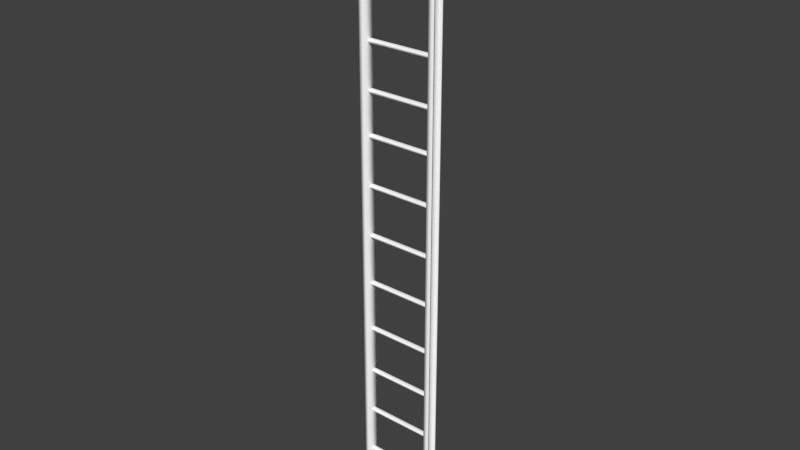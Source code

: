 # Source: ladder.blend  (saved by Blender 2.69.0; exported with 4.5.12 LTS)
import bpy
from mathutils import Matrix  # noqa: F401  (used for matrix-valued properties, if any)

bpy.ops.wm.read_factory_settings(use_empty=True)
scene = bpy.context.scene
scene.name = 'Scene'

# ---- collections
col_collection_1 = bpy.data.collections.new('Collection 1'); scene.collection.children.link(col_collection_1)

# ---- materials (node trees are filled in below, after node groups)
mat_blinn2 = bpy.data.materials.new('blinn2')
mat_blinn2.alpha_threshold = 0.0
mat_blinn2.use_transparent_shadow = False
mat_blinn2.diffuse_color = (1.0, 1.0, 1.0, 1.0)
mat_blinn2.specular_color = (0.5, 0.5, 0.5)
mat_blinn2.roughness = 0.5
mat_blinn2.line_color = (0.0, 0.0, 0.0, 1.0)
mat_blinn1 = bpy.data.materials.new('blinn1')
mat_blinn1.alpha_threshold = 0.0
mat_blinn1.use_transparent_shadow = False
mat_blinn1.diffuse_color = (1.0, 1.0, 1.0, 1.0)
mat_blinn1.specular_color = (0.5, 0.5, 0.5)
mat_blinn1.roughness = 0.5
mat_blinn1.line_color = (0.0, 0.0, 0.0, 1.0)

# ---- material node trees

# ---- world
world_world = bpy.data.worlds.new('World'); scene.world = world_world
world_world.color = (0.05088, 0.05088, 0.05088)
world_world.use_sun_shadow = False
world_world.sun_shadow_jitter_overblur = 0.0
world_world.cycles.sampling_method = 'MANUAL'
world_world.cycles.sample_map_resolution = 256

# ---- meshes
me_untitled_025 = bpy.data.meshes.new('Untitled.025')
me_untitled_025.from_pydata([(-1.6, -0.3741, -0.4691), (-1.6, 0.1335, -0.585), (-1.6, 0.3275, -0.4672), (-1.6, 0.3275, 0.4672), (-1.6, 0.1335, 0.585), (-1.6, -0.3741, 0.4691), (-1.6, -0.6, -3.599e-07), (14.99, -0.3741, -0.4691), (14.99, 0.1335, -0.585), (14.99, 0.3275, -0.4672), (14.99, 0.3275, 0.4672), (14.99, 0.1335, 0.585), (14.99, -0.3741, 0.4691), (14.99, -0.6, -3.599e-07)], [], [(0, 1, 8, 7), (1, 2, 9, 8), (2, 3, 10, 9), (3, 4, 11, 10), (4, 5, 12, 11), (5, 6, 13, 12), (6, 0, 7, 13)])
me_untitled_025.polygons.foreach_set('use_smooth', [True] * 7)
_uv = me_untitled_025.uv_layers.new(name='UVMap')
_uv.uv.foreach_set('vector', [0.3944, -0.0009159, 0.4258, -0.000916, 0.4258, 0.9989, 0.3944, 0.9989, 0.4258, -0.000916, 0.4433, -0.0008502, 0.4433, 0.9989, 0.4258, 0.9989, 0.4433, -0.0008502, 0.4996, -0.0008503, 0.4996, 0.9989, 0.4433, 0.9989, 0.4996, -0.0008503, 0.517, -0.0007845, 0.517, 0.999, 0.4996, 0.9989, 0.517, -0.0007845, 0.5484, -0.0007845, 0.5484, 0.999, 0.517, 0.999, 0.5484, -0.0007845, 0.5798, -0.0007846, 0.5798, 0.999, 0.5484, 0.999, 0.5798, -0.0007846, 0.6112, -0.0007847, 0.6112, 0.999, 0.5798, 0.999])
me_untitled_025.materials.append(mat_blinn2)
me_untitled_025.use_remesh_preserve_volume = False
me_untitled_025.use_remesh_preserve_attributes = False
me_untitled_025.use_mirror_vertex_groups = False
me_untitled_025.update()
me_untitled_024 = bpy.data.meshes.new('Untitled.024')
me_untitled_024.from_pydata([(-1.6, -0.3741, -0.4691), (-1.6, 0.1335, -0.585), (-1.6, 0.3275, -0.4672), (-1.6, 0.3275, 0.4672), (-1.6, 0.1335, 0.585), (-1.6, -0.3741, 0.4691), (-1.6, -0.6, -3.599e-07), (14.99, -0.3741, -0.4691), (14.99, 0.1335, -0.585), (14.99, 0.3275, -0.4672), (14.99, 0.3275, 0.4672), (14.99, 0.1335, 0.585), (14.99, -0.3741, 0.4691), (14.99, -0.6, -3.599e-07)], [], [(0, 1, 8, 7), (1, 2, 9, 8), (2, 3, 10, 9), (3, 4, 11, 10), (4, 5, 12, 11), (5, 6, 13, 12), (6, 0, 7, 13)])
me_untitled_024.polygons.foreach_set('use_smooth', [True] * 7)
_uv = me_untitled_024.uv_layers.new(name='UVMap')
_uv.uv.foreach_set('vector', [0.3944, -0.0009159, 0.4258, -0.000916, 0.4258, 0.9989, 0.3944, 0.9989, 0.4258, -0.000916, 0.4433, -0.0008502, 0.4433, 0.9989, 0.4258, 0.9989, 0.4433, -0.0008502, 0.4996, -0.0008503, 0.4996, 0.9989, 0.4433, 0.9989, 0.4996, -0.0008503, 0.517, -0.0007845, 0.517, 0.999, 0.4996, 0.9989, 0.517, -0.0007845, 0.5484, -0.0007845, 0.5484, 0.999, 0.517, 0.999, 0.5484, -0.0007845, 0.5798, -0.0007846, 0.5798, 0.999, 0.5484, 0.999, 0.5798, -0.0007846, 0.6112, -0.0007847, 0.6112, 0.999, 0.5798, 0.999])
me_untitled_024.materials.append(mat_blinn2)
me_untitled_024.use_remesh_preserve_volume = False
me_untitled_024.use_remesh_preserve_attributes = False
me_untitled_024.use_mirror_vertex_groups = False
me_untitled_024.update()
me_untitled_023 = bpy.data.meshes.new('Untitled.023')
me_untitled_023.from_pydata([(-1.6, -0.3741, -0.4691), (-1.6, 0.1335, -0.585), (-1.6, 0.3275, -0.4672), (-1.6, 0.3275, 0.4672), (-1.6, 0.1335, 0.585), (-1.6, -0.3741, 0.4691), (-1.6, -0.6, -3.599e-07), (14.99, -0.3741, -0.4691), (14.99, 0.1335, -0.585), (14.99, 0.3275, -0.4672), (14.99, 0.3275, 0.4672), (14.99, 0.1335, 0.585), (14.99, -0.3741, 0.4691), (14.99, -0.6, -3.599e-07)], [], [(0, 1, 8, 7), (1, 2, 9, 8), (2, 3, 10, 9), (3, 4, 11, 10), (4, 5, 12, 11), (5, 6, 13, 12), (6, 0, 7, 13)])
me_untitled_023.polygons.foreach_set('use_smooth', [True] * 7)
_uv = me_untitled_023.uv_layers.new(name='UVMap')
_uv.uv.foreach_set('vector', [0.3944, -0.0009159, 0.4258, -0.000916, 0.4258, 0.9989, 0.3944, 0.9989, 0.4258, -0.000916, 0.4433, -0.0008502, 0.4433, 0.9989, 0.4258, 0.9989, 0.4433, -0.0008502, 0.4996, -0.0008503, 0.4996, 0.9989, 0.4433, 0.9989, 0.4996, -0.0008503, 0.517, -0.0007845, 0.517, 0.999, 0.4996, 0.9989, 0.517, -0.0007845, 0.5484, -0.0007845, 0.5484, 0.999, 0.517, 0.999, 0.5484, -0.0007845, 0.5798, -0.0007846, 0.5798, 0.999, 0.5484, 0.999, 0.5798, -0.0007846, 0.6112, -0.0007847, 0.6112, 0.999, 0.5798, 0.999])
me_untitled_023.materials.append(mat_blinn2)
me_untitled_023.use_remesh_preserve_volume = False
me_untitled_023.use_remesh_preserve_attributes = False
me_untitled_023.use_mirror_vertex_groups = False
me_untitled_023.update()
me_untitled_022 = bpy.data.meshes.new('Untitled.022')
me_untitled_022.from_pydata([(-1.6, -0.3741, -0.4691), (-1.6, 0.1335, -0.585), (-1.6, 0.3275, -0.4672), (-1.6, 0.3275, 0.4672), (-1.6, 0.1335, 0.585), (-1.6, -0.3741, 0.4691), (-1.6, -0.6, -3.599e-07), (14.99, -0.3741, -0.4691), (14.99, 0.1335, -0.585), (14.99, 0.3275, -0.4672), (14.99, 0.3275, 0.4672), (14.99, 0.1335, 0.585), (14.99, -0.3741, 0.4691), (14.99, -0.6, -3.599e-07)], [], [(0, 1, 8, 7), (1, 2, 9, 8), (2, 3, 10, 9), (3, 4, 11, 10), (4, 5, 12, 11), (5, 6, 13, 12), (6, 0, 7, 13)])
me_untitled_022.polygons.foreach_set('use_smooth', [True] * 7)
_uv = me_untitled_022.uv_layers.new(name='UVMap')
_uv.uv.foreach_set('vector', [0.3944, -0.0009159, 0.4258, -0.000916, 0.4258, 0.9989, 0.3944, 0.9989, 0.4258, -0.000916, 0.4433, -0.0008502, 0.4433, 0.9989, 0.4258, 0.9989, 0.4433, -0.0008502, 0.4996, -0.0008503, 0.4996, 0.9989, 0.4433, 0.9989, 0.4996, -0.0008503, 0.517, -0.0007845, 0.517, 0.999, 0.4996, 0.9989, 0.517, -0.0007845, 0.5484, -0.0007845, 0.5484, 0.999, 0.517, 0.999, 0.5484, -0.0007845, 0.5798, -0.0007846, 0.5798, 0.999, 0.5484, 0.999, 0.5798, -0.0007846, 0.6112, -0.0007847, 0.6112, 0.999, 0.5798, 0.999])
me_untitled_022.materials.append(mat_blinn2)
me_untitled_022.use_remesh_preserve_volume = False
me_untitled_022.use_remesh_preserve_attributes = False
me_untitled_022.use_mirror_vertex_groups = False
me_untitled_022.update()
me_untitled_021 = bpy.data.meshes.new('Untitled.021')
me_untitled_021.from_pydata([(-1.6, -0.3741, -0.4691), (-1.6, 0.1335, -0.585), (-1.6, 0.3275, -0.4672), (-1.6, 0.3275, 0.4672), (-1.6, 0.1335, 0.585), (-1.6, -0.3741, 0.4691), (-1.6, -0.6, -3.599e-07), (14.99, -0.3741, -0.4691), (14.99, 0.1335, -0.585), (14.99, 0.3275, -0.4672), (14.99, 0.3275, 0.4672), (14.99, 0.1335, 0.585), (14.99, -0.3741, 0.4691), (14.99, -0.6, -3.599e-07)], [], [(0, 1, 8, 7), (1, 2, 9, 8), (2, 3, 10, 9), (3, 4, 11, 10), (4, 5, 12, 11), (5, 6, 13, 12), (6, 0, 7, 13)])
me_untitled_021.polygons.foreach_set('use_smooth', [True] * 7)
_uv = me_untitled_021.uv_layers.new(name='UVMap')
_uv.uv.foreach_set('vector', [0.3944, -0.0009159, 0.4258, -0.000916, 0.4258, 0.9989, 0.3944, 0.9989, 0.4258, -0.000916, 0.4433, -0.0008502, 0.4433, 0.9989, 0.4258, 0.9989, 0.4433, -0.0008502, 0.4996, -0.0008503, 0.4996, 0.9989, 0.4433, 0.9989, 0.4996, -0.0008503, 0.517, -0.0007845, 0.517, 0.999, 0.4996, 0.9989, 0.517, -0.0007845, 0.5484, -0.0007845, 0.5484, 0.999, 0.517, 0.999, 0.5484, -0.0007845, 0.5798, -0.0007846, 0.5798, 0.999, 0.5484, 0.999, 0.5798, -0.0007846, 0.6112, -0.0007847, 0.6112, 0.999, 0.5798, 0.999])
me_untitled_021.materials.append(mat_blinn2)
me_untitled_021.use_remesh_preserve_volume = False
me_untitled_021.use_remesh_preserve_attributes = False
me_untitled_021.use_mirror_vertex_groups = False
me_untitled_021.update()
me_untitled_020 = bpy.data.meshes.new('Untitled.020')
me_untitled_020.from_pydata([(-1.6, -0.3741, -0.4691), (-1.6, 0.1335, -0.585), (-1.6, 0.3275, -0.4672), (-1.6, 0.3275, 0.4672), (-1.6, 0.1335, 0.585), (-1.6, -0.3741, 0.4691), (-1.6, -0.6, -3.599e-07), (14.99, -0.3741, -0.4691), (14.99, 0.1335, -0.585), (14.99, 0.3275, -0.4672), (14.99, 0.3275, 0.4672), (14.99, 0.1335, 0.585), (14.99, -0.3741, 0.4691), (14.99, -0.6, -3.599e-07)], [], [(0, 1, 8, 7), (1, 2, 9, 8), (2, 3, 10, 9), (3, 4, 11, 10), (4, 5, 12, 11), (5, 6, 13, 12), (6, 0, 7, 13)])
me_untitled_020.polygons.foreach_set('use_smooth', [True] * 7)
_uv = me_untitled_020.uv_layers.new(name='UVMap')
_uv.uv.foreach_set('vector', [0.3944, -0.0009159, 0.4258, -0.000916, 0.4258, 0.9989, 0.3944, 0.9989, 0.4258, -0.000916, 0.4433, -0.0008502, 0.4433, 0.9989, 0.4258, 0.9989, 0.4433, -0.0008502, 0.4996, -0.0008503, 0.4996, 0.9989, 0.4433, 0.9989, 0.4996, -0.0008503, 0.517, -0.0007845, 0.517, 0.999, 0.4996, 0.9989, 0.517, -0.0007845, 0.5484, -0.0007845, 0.5484, 0.999, 0.517, 0.999, 0.5484, -0.0007845, 0.5798, -0.0007846, 0.5798, 0.999, 0.5484, 0.999, 0.5798, -0.0007846, 0.6112, -0.0007847, 0.6112, 0.999, 0.5798, 0.999])
me_untitled_020.materials.append(mat_blinn2)
me_untitled_020.use_remesh_preserve_volume = False
me_untitled_020.use_remesh_preserve_attributes = False
me_untitled_020.use_mirror_vertex_groups = False
me_untitled_020.update()
me_untitled_019 = bpy.data.meshes.new('Untitled.019')
me_untitled_019.from_pydata([(-1.6, -0.3741, -0.4691), (-1.6, 0.1335, -0.585), (-1.6, 0.3275, -0.4672), (-1.6, 0.3275, 0.4672), (-1.6, 0.1335, 0.585), (-1.6, -0.3741, 0.4691), (-1.6, -0.6, -3.599e-07), (14.99, -0.3741, -0.4691), (14.99, 0.1335, -0.585), (14.99, 0.3275, -0.4672), (14.99, 0.3275, 0.4672), (14.99, 0.1335, 0.585), (14.99, -0.3741, 0.4691), (14.99, -0.6, -3.599e-07)], [], [(0, 1, 8, 7), (1, 2, 9, 8), (2, 3, 10, 9), (3, 4, 11, 10), (4, 5, 12, 11), (5, 6, 13, 12), (6, 0, 7, 13)])
me_untitled_019.polygons.foreach_set('use_smooth', [True] * 7)
_uv = me_untitled_019.uv_layers.new(name='UVMap')
_uv.uv.foreach_set('vector', [0.3944, -0.0009159, 0.4258, -0.000916, 0.4258, 0.9989, 0.3944, 0.9989, 0.4258, -0.000916, 0.4433, -0.0008502, 0.4433, 0.9989, 0.4258, 0.9989, 0.4433, -0.0008502, 0.4996, -0.0008503, 0.4996, 0.9989, 0.4433, 0.9989, 0.4996, -0.0008503, 0.517, -0.0007845, 0.517, 0.999, 0.4996, 0.9989, 0.517, -0.0007845, 0.5484, -0.0007845, 0.5484, 0.999, 0.517, 0.999, 0.5484, -0.0007845, 0.5798, -0.0007846, 0.5798, 0.999, 0.5484, 0.999, 0.5798, -0.0007846, 0.6112, -0.0007847, 0.6112, 0.999, 0.5798, 0.999])
me_untitled_019.materials.append(mat_blinn2)
me_untitled_019.use_remesh_preserve_volume = False
me_untitled_019.use_remesh_preserve_attributes = False
me_untitled_019.use_mirror_vertex_groups = False
me_untitled_019.update()
me_untitled_018 = bpy.data.meshes.new('Untitled.018')
me_untitled_018.from_pydata([(-1.6, -0.3741, -0.4691), (-1.6, 0.1335, -0.585), (-1.6, 0.3275, -0.4672), (-1.6, 0.3275, 0.4672), (-1.6, 0.1335, 0.585), (-1.6, -0.3741, 0.4691), (-1.6, -0.6, -3.599e-07), (14.99, -0.3741, -0.4691), (14.99, 0.1335, -0.585), (14.99, 0.3275, -0.4672), (14.99, 0.3275, 0.4672), (14.99, 0.1335, 0.585), (14.99, -0.3741, 0.4691), (14.99, -0.6, -3.599e-07)], [], [(0, 1, 8, 7), (1, 2, 9, 8), (2, 3, 10, 9), (3, 4, 11, 10), (4, 5, 12, 11), (5, 6, 13, 12), (6, 0, 7, 13)])
me_untitled_018.polygons.foreach_set('use_smooth', [True] * 7)
_uv = me_untitled_018.uv_layers.new(name='UVMap')
_uv.uv.foreach_set('vector', [0.3944, -0.0009159, 0.4258, -0.000916, 0.4258, 0.9989, 0.3944, 0.9989, 0.4258, -0.000916, 0.4433, -0.0008502, 0.4433, 0.9989, 0.4258, 0.9989, 0.4433, -0.0008502, 0.4996, -0.0008503, 0.4996, 0.9989, 0.4433, 0.9989, 0.4996, -0.0008503, 0.517, -0.0007845, 0.517, 0.999, 0.4996, 0.9989, 0.517, -0.0007845, 0.5484, -0.0007845, 0.5484, 0.999, 0.517, 0.999, 0.5484, -0.0007845, 0.5798, -0.0007846, 0.5798, 0.999, 0.5484, 0.999, 0.5798, -0.0007846, 0.6112, -0.0007847, 0.6112, 0.999, 0.5798, 0.999])
me_untitled_018.materials.append(mat_blinn2)
me_untitled_018.use_remesh_preserve_volume = False
me_untitled_018.use_remesh_preserve_attributes = False
me_untitled_018.use_mirror_vertex_groups = False
me_untitled_018.update()
me_untitled_017 = bpy.data.meshes.new('Untitled.017')
me_untitled_017.from_pydata([(-1.6, -0.3741, -0.4691), (-1.6, 0.1335, -0.585), (-1.6, 0.3275, -0.4672), (-1.6, 0.3275, 0.4672), (-1.6, 0.1335, 0.585), (-1.6, -0.3741, 0.4691), (-1.6, -0.6, -3.599e-07), (14.99, -0.3741, -0.4691), (14.99, 0.1335, -0.585), (14.99, 0.3275, -0.4672), (14.99, 0.3275, 0.4672), (14.99, 0.1335, 0.585), (14.99, -0.3741, 0.4691), (14.99, -0.6, -3.599e-07)], [], [(0, 1, 8, 7), (1, 2, 9, 8), (2, 3, 10, 9), (3, 4, 11, 10), (4, 5, 12, 11), (5, 6, 13, 12), (6, 0, 7, 13)])
me_untitled_017.polygons.foreach_set('use_smooth', [True] * 7)
_uv = me_untitled_017.uv_layers.new(name='UVMap')
_uv.uv.foreach_set('vector', [0.3944, -0.0009159, 0.4258, -0.000916, 0.4258, 0.9989, 0.3944, 0.9989, 0.4258, -0.000916, 0.4433, -0.0008502, 0.4433, 0.9989, 0.4258, 0.9989, 0.4433, -0.0008502, 0.4996, -0.0008503, 0.4996, 0.9989, 0.4433, 0.9989, 0.4996, -0.0008503, 0.517, -0.0007845, 0.517, 0.999, 0.4996, 0.9989, 0.517, -0.0007845, 0.5484, -0.0007845, 0.5484, 0.999, 0.517, 0.999, 0.5484, -0.0007845, 0.5798, -0.0007846, 0.5798, 0.999, 0.5484, 0.999, 0.5798, -0.0007846, 0.6112, -0.0007847, 0.6112, 0.999, 0.5798, 0.999])
me_untitled_017.materials.append(mat_blinn2)
me_untitled_017.use_remesh_preserve_volume = False
me_untitled_017.use_remesh_preserve_attributes = False
me_untitled_017.use_mirror_vertex_groups = False
me_untitled_017.update()
me_untitled_016 = bpy.data.meshes.new('Untitled.016')
me_untitled_016.from_pydata([(-1.6, -0.3741, -0.4691), (-1.6, 0.1335, -0.585), (-1.6, 0.3275, -0.4672), (-1.6, 0.3275, 0.4672), (-1.6, 0.1335, 0.585), (-1.6, -0.3741, 0.4691), (-1.6, -0.6, -3.599e-07), (14.99, -0.3741, -0.4691), (14.99, 0.1335, -0.585), (14.99, 0.3275, -0.4672), (14.99, 0.3275, 0.4672), (14.99, 0.1335, 0.585), (14.99, -0.3741, 0.4691), (14.99, -0.6, -3.599e-07)], [], [(0, 1, 8, 7), (1, 2, 9, 8), (2, 3, 10, 9), (3, 4, 11, 10), (4, 5, 12, 11), (5, 6, 13, 12), (6, 0, 7, 13)])
me_untitled_016.polygons.foreach_set('use_smooth', [True] * 7)
_uv = me_untitled_016.uv_layers.new(name='UVMap')
_uv.uv.foreach_set('vector', [0.3944, -0.0009159, 0.4258, -0.000916, 0.4258, 0.9989, 0.3944, 0.9989, 0.4258, -0.000916, 0.4433, -0.0008502, 0.4433, 0.9989, 0.4258, 0.9989, 0.4433, -0.0008502, 0.4996, -0.0008503, 0.4996, 0.9989, 0.4433, 0.9989, 0.4996, -0.0008503, 0.517, -0.0007845, 0.517, 0.999, 0.4996, 0.9989, 0.517, -0.0007845, 0.5484, -0.0007845, 0.5484, 0.999, 0.517, 0.999, 0.5484, -0.0007845, 0.5798, -0.0007846, 0.5798, 0.999, 0.5484, 0.999, 0.5798, -0.0007846, 0.6112, -0.0007847, 0.6112, 0.999, 0.5798, 0.999])
me_untitled_016.materials.append(mat_blinn2)
me_untitled_016.use_remesh_preserve_volume = False
me_untitled_016.use_remesh_preserve_attributes = False
me_untitled_016.use_mirror_vertex_groups = False
me_untitled_016.update()
me_untitled_015 = bpy.data.meshes.new('Untitled.015')
me_untitled_015.from_pydata([(-1.6, -0.3741, -0.4691), (-1.6, 0.1335, -0.585), (-1.6, 0.3275, -0.4672), (-1.6, 0.3275, 0.4672), (-1.6, 0.1335, 0.585), (-1.6, -0.3741, 0.4691), (-1.6, -0.6, -3.599e-07), (14.99, -0.3741, -0.4691), (14.99, 0.1335, -0.585), (14.99, 0.3275, -0.4672), (14.99, 0.3275, 0.4672), (14.99, 0.1335, 0.585), (14.99, -0.3741, 0.4691), (14.99, -0.6, -3.599e-07)], [], [(0, 1, 8, 7), (1, 2, 9, 8), (2, 3, 10, 9), (3, 4, 11, 10), (4, 5, 12, 11), (5, 6, 13, 12), (6, 0, 7, 13)])
me_untitled_015.polygons.foreach_set('use_smooth', [True] * 7)
_uv = me_untitled_015.uv_layers.new(name='UVMap')
_uv.uv.foreach_set('vector', [0.3944, -0.0009159, 0.4258, -0.000916, 0.4258, 0.9989, 0.3944, 0.9989, 0.4258, -0.000916, 0.4433, -0.0008502, 0.4433, 0.9989, 0.4258, 0.9989, 0.4433, -0.0008502, 0.4996, -0.0008503, 0.4996, 0.9989, 0.4433, 0.9989, 0.4996, -0.0008503, 0.517, -0.0007845, 0.517, 0.999, 0.4996, 0.9989, 0.517, -0.0007845, 0.5484, -0.0007845, 0.5484, 0.999, 0.517, 0.999, 0.5484, -0.0007845, 0.5798, -0.0007846, 0.5798, 0.999, 0.5484, 0.999, 0.5798, -0.0007846, 0.6112, -0.0007847, 0.6112, 0.999, 0.5798, 0.999])
me_untitled_015.materials.append(mat_blinn2)
me_untitled_015.use_remesh_preserve_volume = False
me_untitled_015.use_remesh_preserve_attributes = False
me_untitled_015.use_mirror_vertex_groups = False
me_untitled_015.update()
me_untitled_010 = bpy.data.meshes.new('Untitled.010')
me_untitled_010.from_pydata([(-0.625, -6.0, 1.5), (0.625, -6.0, 1.5), (-0.625, 138.0, 1.5), (0.625, 138.0, 1.5), (-0.625, 138.0, -1.5), (0.625, 138.0, -1.5), (-0.625, -6.0, -1.5), (0.625, -6.0, -1.5), (0.625, -6.0, -1.123), (0.625, -6.0, 1.123), (0.625, 138.0, -1.123), (0.625, 138.0, 1.123), (-0.003682, -6.0, -1.123), (-0.003682, -6.0, 1.123), (-0.003683, 138.0, -1.123), (-0.003683, 138.0, 1.123)], [], [(0, 1, 3, 2), (4, 5, 7, 6), (13, 12, 14, 15), (6, 0, 2, 4), (7, 5, 10, 8), (3, 1, 9, 11), (8, 10, 14, 12), (11, 9, 13, 15)])
me_untitled_010.polygons.foreach_set('use_smooth', [True] * 8)
_uv = me_untitled_010.uv_layers.new(name='map1')
_uv.uv.foreach_set('vector', [0.9233, 2.66, 0.8843, 2.66, 0.8843, -1.837, 0.9233, -1.837, 0.9919, 2.665, 0.9529, 2.665, 0.9529, -1.832, 0.9919, -1.832, 0.4322, -7.953, 0.1707, -7.953, 0.1707, 8.808, 0.4322, 8.808, 0.9958, -1.834, 1.09, -1.834, 1.09, 2.663, 0.9958, 2.663, 0.9529, -1.832, 0.9529, 2.665, 0.9411, 2.665, 0.9411, -1.832, 0.8843, -1.837, 0.8843, 2.66, 0.8725, 2.66, 0.8725, -1.837, 0.9411, -1.832, 0.9411, 2.665, 0.9215, 2.665, 0.9215, -1.832, 0.8725, -1.837, 0.8725, 2.66, 0.8529, 2.66, 0.8529, -1.837])
me_untitled_010.materials.append(mat_blinn2)
me_untitled_010.use_remesh_preserve_volume = False
me_untitled_010.use_remesh_preserve_attributes = False
me_untitled_010.use_mirror_vertex_groups = False
me_untitled_010.update()
me_untitled_005 = bpy.data.meshes.new('Untitled.005')
me_untitled_005.from_pydata([(-0.625, -0.5, 1.625), (0.625, -0.5, 1.625), (-0.625, 0.5, 1.625), (0.625, 0.5, 1.625), (-0.625, 0.5, -1.625), (0.625, 0.5, -1.625), (-0.625, -0.5, -1.625), (0.625, -0.5, -1.625)], [], [(0, 1, 3, 2), (2, 3, 5, 4), (4, 5, 7, 6), (6, 7, 1, 0), (1, 7, 5, 3), (6, 0, 2, 4)])
me_untitled_005.polygons.foreach_set('use_smooth', [True] * 6)
_uv = me_untitled_005.uv_layers.new(name='map1')
_uv.uv.foreach_set('vector', [0.2274, 0.8312, 0.2293, 0.3605, 0.3107, 0.3609, 0.3088, 0.8315, 0.3088, 0.8315, 0.3107, 0.3609, 0.392, 0.3612, 0.3901, 0.8318, 0.3901, 0.8318, 0.392, 0.3612, 0.4733, 0.3615, 0.4714, 0.8322, 0.4714, 0.8322, 0.4733, 0.3615, 0.5546, 0.3619, 0.5527, 0.8325, 0.2293, 0.3605, 0.2312, -0.1101, 0.3126, -0.1098, 0.3107, 0.3609, 0.2255, 1.302, 0.2274, 0.8312, 0.3088, 0.8315, 0.3069, 1.302])
me_untitled_005.materials.append(mat_blinn1)
me_untitled_005.use_remesh_preserve_volume = False
me_untitled_005.use_remesh_preserve_attributes = False
me_untitled_005.use_mirror_vertex_groups = False
me_untitled_005.update()
me_untitled_002 = bpy.data.meshes.new('Untitled.002')
me_untitled_002.from_pydata([(-0.625, -6.0, 1.5), (0.625, -6.0, 1.5), (-0.625, 138.0, 1.5), (0.625, 138.0, 1.5), (-0.625, 138.0, -1.5), (0.625, 138.0, -1.5), (-0.625, -6.0, -1.5), (0.625, -6.0, -1.5), (0.625, -6.0, -1.123), (0.625, -6.0, 1.123), (0.625, 138.0, -1.123), (0.625, 138.0, 1.123), (-0.003682, -6.0, -1.123), (-0.003682, -6.0, 1.123), (-0.003683, 138.0, -1.123), (-0.003683, 138.0, 1.123)], [], [(0, 1, 3, 2), (4, 5, 7, 6), (13, 12, 14, 15), (6, 0, 2, 4), (7, 5, 10, 8), (3, 1, 9, 11), (8, 10, 14, 12), (11, 9, 13, 15)])
me_untitled_002.polygons.foreach_set('use_smooth', [True] * 8)
_uv = me_untitled_002.uv_layers.new(name='map1')
_uv.uv.foreach_set('vector', [1.056, 2.24, 1.011, 2.24, 1.011, -3.035, 1.056, -3.035, 1.137, 2.246, 1.091, 2.246, 1.091, -3.029, 1.137, -3.029, -0.1302, -8.722, 0.1765, -8.722, 0.1765, 10.94, -0.1302, 10.94, 1.141, -3.032, 1.251, -3.032, 1.251, 2.243, 1.141, 2.243, 1.091, -3.029, 1.091, 2.246, 1.077, 2.246, 1.077, -3.029, 1.011, -3.035, 1.011, 2.24, 0.9968, 2.24, 0.9968, -3.035, 1.077, -3.029, 1.077, 2.246, 1.054, 2.246, 1.054, -3.029, 0.9968, -3.035, 0.9968, 2.24, 0.9738, 2.24, 0.9738, -3.035])
me_untitled_002.materials.append(mat_blinn2)
me_untitled_002.use_remesh_preserve_volume = False
me_untitled_002.use_remesh_preserve_attributes = False
me_untitled_002.use_mirror_vertex_groups = False
me_untitled_002.update()
me_untitled = bpy.data.meshes.new('Untitled')
me_untitled.from_pydata([(-0.625, -0.5, 1.625), (0.625, -0.5, 1.625), (-0.625, 0.5, 1.625), (0.625, 0.5, 1.625), (-0.625, 0.5, -1.625), (0.625, 0.5, -1.625), (-0.625, -0.5, -1.625), (0.625, -0.5, -1.625)], [], [(0, 1, 3, 2), (2, 3, 5, 4), (4, 5, 7, 6), (6, 7, 1, 0), (1, 7, 5, 3), (6, 0, 2, 4)])
me_untitled.polygons.foreach_set('use_smooth', [True] * 6)
_uv = me_untitled.uv_layers.new(name='map1')
_uv.uv.foreach_set('vector', [0.2782, 0.7858, 0.2806, 0.1722, 0.3867, 0.1726, 0.3842, 0.7862, 0.3842, 0.7862, 0.3867, 0.1726, 0.4927, 0.173, 0.4902, 0.7867, 0.4902, 0.7867, 0.4927, 0.173, 0.5987, 0.1735, 0.5962, 0.7871, 0.5962, 0.7871, 0.5987, 0.1735, 0.7047, 0.1739, 0.7023, 0.7875, 0.2806, 0.1722, 0.2831, -0.4414, 0.3891, -0.441, 0.3867, 0.1726, 0.2757, 1.399, 0.2782, 0.7858, 0.3842, 0.7862, 0.3817, 1.4])
me_untitled.materials.append(mat_blinn2)
me_untitled.use_remesh_preserve_volume = False
me_untitled.use_remesh_preserve_attributes = False
me_untitled.use_mirror_vertex_groups = False
me_untitled.update()
me_untitled_001 = bpy.data.meshes.new('Untitled.001')
me_untitled_001.from_pydata([(-1.6, -0.3741, -0.4691), (-1.6, 0.1335, -0.585), (-1.6, 0.3275, -0.4672), (-1.6, 0.3275, 0.4672), (-1.6, 0.1335, 0.585), (-1.6, -0.3741, 0.4691), (-1.6, -0.6, -3.599e-07), (14.99, -0.3741, -0.4691), (14.99, 0.1335, -0.585), (14.99, 0.3275, -0.4672), (14.99, 0.3275, 0.4672), (14.99, 0.1335, 0.585), (14.99, -0.3741, 0.4691), (14.99, -0.6, -3.599e-07)], [], [(0, 1, 8, 7), (1, 2, 9, 8), (2, 3, 10, 9), (3, 4, 11, 10), (4, 5, 12, 11), (5, 6, 13, 12), (6, 0, 7, 13)])
me_untitled_001.polygons.foreach_set('use_smooth', [True] * 7)
_uv = me_untitled_001.uv_layers.new(name='UVMap')
_uv.uv.foreach_set('vector', [0.3944, -0.0009159, 0.4258, -0.000916, 0.4258, 0.9989, 0.3944, 0.9989, 0.4258, -0.000916, 0.4433, -0.0008502, 0.4433, 0.9989, 0.4258, 0.9989, 0.4433, -0.0008502, 0.4996, -0.0008503, 0.4996, 0.9989, 0.4433, 0.9989, 0.4996, -0.0008503, 0.517, -0.0007845, 0.517, 0.999, 0.4996, 0.9989, 0.517, -0.0007845, 0.5484, -0.0007845, 0.5484, 0.999, 0.517, 0.999, 0.5484, -0.0007845, 0.5798, -0.0007846, 0.5798, 0.999, 0.5484, 0.999, 0.5798, -0.0007846, 0.6112, -0.0007847, 0.6112, 0.999, 0.5798, 0.999])
me_untitled_001.materials.append(mat_blinn2)
me_untitled_001.use_remesh_preserve_volume = False
me_untitled_001.use_remesh_preserve_attributes = False
me_untitled_001.use_mirror_vertex_groups = False
me_untitled_001.update()
me_untitled_014 = bpy.data.meshes.new('Untitled.014')
me_untitled_014.from_pydata([(-0.625, -0.5, 1.625), (0.625, -0.5, 1.625), (-0.625, 0.5, 1.625), (0.625, 0.5, 1.625), (-0.625, 0.5, -1.625), (0.625, 0.5, -1.625), (-0.625, -0.5, -1.625), (0.625, -0.5, -1.625)], [], [(0, 1, 3, 2), (2, 3, 5, 4), (4, 5, 7, 6), (6, 7, 1, 0), (1, 7, 5, 3), (6, 0, 2, 4)])
me_untitled_014.polygons.foreach_set('use_smooth', [True] * 6)
_uv = me_untitled_014.uv_layers.new(name='map1')
_uv.uv.foreach_set('vector', [0.2917, 0.7739, 0.2939, 0.227, 0.3884, 0.2274, 0.3862, 0.7743, 0.3862, 0.7743, 0.3884, 0.2274, 0.4829, 0.2278, 0.4807, 0.7747, 0.4807, 0.7747, 0.4829, 0.2278, 0.5774, 0.2281, 0.5752, 0.7751, 0.5752, 0.7751, 0.5774, 0.2281, 0.6719, 0.2285, 0.6697, 0.7755, 0.2939, 0.227, 0.2961, -0.3199, 0.3906, -0.3196, 0.3884, 0.2274, 0.2895, 1.321, 0.2917, 0.7739, 0.3862, 0.7743, 0.384, 1.321])
me_untitled_014.materials.append(mat_blinn1)
me_untitled_014.use_remesh_preserve_volume = False
me_untitled_014.use_remesh_preserve_attributes = False
me_untitled_014.use_mirror_vertex_groups = False
me_untitled_014.update()
me_untitled_008 = bpy.data.meshes.new('Untitled.008')
me_untitled_008.from_pydata([(-0.625, -0.5, 1.625), (0.625, -0.5, 1.625), (-0.625, 0.5, 1.625), (0.625, 0.5, 1.625), (-0.625, 0.5, -1.625), (0.625, 0.5, -1.625), (-0.625, -0.5, -1.625), (0.625, -0.5, -1.625)], [], [(0, 1, 3, 2), (2, 3, 5, 4), (4, 5, 7, 6), (6, 7, 1, 0), (1, 7, 5, 3), (6, 0, 2, 4)])
me_untitled_008.polygons.foreach_set('use_smooth', [True] * 6)
_uv = me_untitled_008.uv_layers.new(name='map1')
_uv.uv.foreach_set('vector', [0.2521, 0.7778, 0.2547, 0.1372, 0.3654, 0.1376, 0.3628, 0.7783, 0.3628, 0.7783, 0.3654, 0.1376, 0.4761, 0.1381, 0.4735, 0.7787, 0.4735, 0.7787, 0.4761, 0.1381, 0.5868, 0.1385, 0.5842, 0.7792, 0.5842, 0.7792, 0.5868, 0.1385, 0.6975, 0.139, 0.6949, 0.7796, 0.2547, 0.1372, 0.2573, -0.5034, 0.368, -0.503, 0.3654, 0.1376, 0.2495, 1.418, 0.2521, 0.7778, 0.3628, 0.7783, 0.3602, 1.419])
me_untitled_008.materials.append(mat_blinn2)
me_untitled_008.use_remesh_preserve_volume = False
me_untitled_008.use_remesh_preserve_attributes = False
me_untitled_008.use_mirror_vertex_groups = False
me_untitled_008.update()

# ---- objects
ob_pcylinder1_011 = bpy.data.objects.new('pCylinder1.011', me_untitled_025)
ob_pcylinder1_010 = bpy.data.objects.new('pCylinder1.010', me_untitled_024)
ob_pcylinder1_009 = bpy.data.objects.new('pCylinder1.009', me_untitled_023)
ob_pcylinder1_008 = bpy.data.objects.new('pCylinder1.008', me_untitled_022)
ob_pcylinder1_007 = bpy.data.objects.new('pCylinder1.007', me_untitled_021)
ob_pcylinder1_006 = bpy.data.objects.new('pCylinder1.006', me_untitled_020)
ob_pcylinder1_005 = bpy.data.objects.new('pCylinder1.005', me_untitled_019)
ob_pcylinder1_004 = bpy.data.objects.new('pCylinder1.004', me_untitled_018)
ob_pcylinder1_003 = bpy.data.objects.new('pCylinder1.003', me_untitled_017)
ob_pcylinder1_002 = bpy.data.objects.new('pCylinder1.002', me_untitled_016)
ob_pcylinder1_001 = bpy.data.objects.new('pCylinder1.001', me_untitled_015)
ob_pcube8 = bpy.data.objects.new('pCube8', me_untitled_010)
ob_pcube3 = bpy.data.objects.new('pCube3', me_untitled_005)
ob_pcube1 = bpy.data.objects.new('pCube1', me_untitled_002)
ob_pcube6 = bpy.data.objects.new('pCube6', me_untitled)
ob_pcylinder1 = bpy.data.objects.new('pCylinder1', me_untitled_001)
ob_pcube5 = bpy.data.objects.new('pCube5', me_untitled_014)
ob_pcube7 = bpy.data.objects.new('pCube7', me_untitled_008)

# ---- transforms, parenting, visibility, modifiers, constraints
ob_pcylinder1_011.location = (-5.823, 0.5637, 136.6)
ob_pcylinder1_011.rotation_euler = (1.833, -0.0, 0.0)
ob_pcylinder1_011.scale = (1.0, 1.0, 1.0)
ob_pcylinder1_011.color = (0.8, 0.8, 0.8, 1.0)
ob_pcylinder1_011.lineart.crease_threshold = 0.0
ob_pcylinder1_010.location = (-5.823, 0.5637, 125.2)
ob_pcylinder1_010.rotation_euler = (1.833, -0.0, 0.0)
ob_pcylinder1_010.scale = (1.0, 1.0, 1.0)
ob_pcylinder1_010.color = (0.8, 0.8, 0.8, 1.0)
ob_pcylinder1_010.lineart.crease_threshold = 0.0
ob_pcylinder1_009.location = (-5.823, 0.5637, 113.7)
ob_pcylinder1_009.rotation_euler = (1.833, -0.0, 0.0)
ob_pcylinder1_009.scale = (1.0, 1.0, 1.0)
ob_pcylinder1_009.color = (0.8, 0.8, 0.8, 1.0)
ob_pcylinder1_009.lineart.crease_threshold = 0.0
ob_pcylinder1_008.location = (-5.823, 0.5637, 102.9)
ob_pcylinder1_008.rotation_euler = (1.833, -0.0, 0.0)
ob_pcylinder1_008.scale = (1.0, 1.0, 1.0)
ob_pcylinder1_008.color = (0.8, 0.8, 0.8, 1.0)
ob_pcylinder1_008.lineart.crease_threshold = 0.0
ob_pcylinder1_007.location = (-5.823, 0.5637, 92.75)
ob_pcylinder1_007.rotation_euler = (1.833, -0.0, 0.0)
ob_pcylinder1_007.scale = (1.0, 1.0, 1.0)
ob_pcylinder1_007.color = (0.8, 0.8, 0.8, 1.0)
ob_pcylinder1_007.lineart.crease_threshold = 0.0
ob_pcylinder1_006.location = (-5.823, 0.5637, 81.0)
ob_pcylinder1_006.rotation_euler = (1.833, -0.0, 0.0)
ob_pcylinder1_006.scale = (1.0, 1.0, 1.0)
ob_pcylinder1_006.color = (0.8, 0.8, 0.8, 1.0)
ob_pcylinder1_006.lineart.crease_threshold = 0.0
ob_pcylinder1_005.location = (-5.823, 0.5637, 68.88)
ob_pcylinder1_005.rotation_euler = (1.833, -0.0, 0.0)
ob_pcylinder1_005.scale = (1.0, 1.0, 1.0)
ob_pcylinder1_005.color = (0.8, 0.8, 0.8, 1.0)
ob_pcylinder1_005.lineart.crease_threshold = 0.0
ob_pcylinder1_004.location = (-5.823, 0.5603, 56.8)
ob_pcylinder1_004.rotation_euler = (1.833, -0.0, 0.0)
ob_pcylinder1_004.scale = (1.0, 1.0, 1.0)
ob_pcylinder1_004.color = (0.8, 0.8, 0.8, 1.0)
ob_pcylinder1_004.lineart.crease_threshold = 0.0
ob_pcylinder1_003.location = (-5.823, 0.5603, 44.66)
ob_pcylinder1_003.rotation_euler = (1.833, -0.0, 0.0)
ob_pcylinder1_003.scale = (1.0, 1.0, 1.0)
ob_pcylinder1_003.color = (0.8, 0.8, 0.8, 1.0)
ob_pcylinder1_003.lineart.crease_threshold = 0.0
ob_pcylinder1_002.location = (-5.823, 0.5603, 33.02)
ob_pcylinder1_002.rotation_euler = (1.833, -0.0, 0.0)
ob_pcylinder1_002.scale = (1.0, 1.0, 1.0)
ob_pcylinder1_002.color = (0.8, 0.8, 0.8, 1.0)
ob_pcylinder1_002.lineart.crease_threshold = 0.0
ob_pcylinder1_001.location = (-5.876, 0.5486, 21.66)
ob_pcylinder1_001.rotation_euler = (1.833, -0.0, 0.0)
ob_pcylinder1_001.scale = (1.0, 1.0, 1.0)
ob_pcylinder1_001.color = (0.8, 0.8, 0.8, 1.0)
ob_pcylinder1_001.lineart.crease_threshold = 0.0
ob_pcube8.location = (9.79, 0.3113, 8.233)
ob_pcube8.rotation_euler = (1.571, -0.0, 0.0)
ob_pcube8.color = (0.8, 0.8, 0.8, 1.0)
ob_pcube8.lineart.crease_threshold = 0.0
ob_pcube3.location = (-8.104, 0.3113, 1.734)
ob_pcube3.rotation_euler = (1.571, -0.0, 0.0)
ob_pcube3.color = (0.8, 0.8, 0.8, 1.0)
ob_pcube3.lineart.crease_threshold = 0.0
ob_pcube1.location = (-8.104, 0.3113, 8.233)
ob_pcube1.rotation_euler = (1.571, -0.0, 3.142)
ob_pcube1.color = (0.8, 0.8, 0.8, 1.0)
ob_pcube1.lineart.crease_threshold = 0.0
ob_pcube6.location = (-8.104, 0.3113, 146.7)
ob_pcube6.rotation_euler = (1.571, -0.0, 0.0)
ob_pcube6.color = (0.8, 0.8, 0.8, 1.0)
ob_pcube6.lineart.crease_threshold = 0.0
ob_pcylinder1.location = (-5.879, 0.3113, 10.13)
ob_pcylinder1.rotation_euler = (1.833, -0.0, 0.0)
ob_pcylinder1.scale = (1.0, 1.0, 1.0)
ob_pcylinder1.color = (0.8, 0.8, 0.8, 1.0)
ob_pcylinder1.lineart.crease_threshold = 0.0
ob_pcube5.location = (9.767, 0.3113, 1.734)
ob_pcube5.rotation_euler = (1.571, -0.0, 0.0)
ob_pcube5.color = (0.8, 0.8, 0.8, 1.0)
ob_pcube5.lineart.crease_threshold = 0.0
ob_pcube7.location = (9.767, 0.3113, 146.7)
ob_pcube7.rotation_euler = (1.571, -0.0, 0.0)
ob_pcube7.color = (0.8, 0.8, 0.8, 1.0)
ob_pcube7.lineart.crease_threshold = 0.0

# ---- collection membership
col_collection_1.objects.link(ob_pcylinder1_011)
col_collection_1.objects.link(ob_pcylinder1_010)
col_collection_1.objects.link(ob_pcylinder1_009)
col_collection_1.objects.link(ob_pcylinder1_008)
col_collection_1.objects.link(ob_pcylinder1_007)
col_collection_1.objects.link(ob_pcylinder1_006)
col_collection_1.objects.link(ob_pcylinder1_005)
col_collection_1.objects.link(ob_pcylinder1_004)
col_collection_1.objects.link(ob_pcylinder1_003)
col_collection_1.objects.link(ob_pcylinder1_002)
col_collection_1.objects.link(ob_pcylinder1_001)
col_collection_1.objects.link(ob_pcube8)
col_collection_1.objects.link(ob_pcube3)
col_collection_1.objects.link(ob_pcube1)
col_collection_1.objects.link(ob_pcube6)
col_collection_1.objects.link(ob_pcylinder1)
col_collection_1.objects.link(ob_pcube5)
col_collection_1.objects.link(ob_pcube7)

# ---- scene / render settings (as saved in the file)
scene.frame_start = 1; scene.frame_end = 250; scene.frame_set(1)
scene.render.engine = 'BLENDER_EEVEE_NEXT'
scene.render.image_settings.compression = 90
scene.render.resolution_percentage = 50
scene.render.dither_intensity = 0.0
scene.cycles.use_denoising = False
scene.cycles.samples = 10
scene.cycles.sampling_pattern = 'TABULATED_SOBOL'
scene.cycles.light_sampling_threshold = 0.0
scene.cycles.use_adaptive_sampling = False
scene.cycles.use_light_tree = False
scene.cycles.blur_glossy = 0.0
scene.cycles.volume_bounces = 1
scene.cycles.pixel_filter_type = 'GAUSSIAN'
scene.cycles.sample_clamp_indirect = 0.0
scene.view_settings.view_transform = 'Standard'
bpy.context.view_layer.update()

# ---- added for rendering (the .blend has no active camera and no usable light): camera, sun
cam_auto = bpy.data.cameras.new('AutoCamera')
cam_auto.lens = 50.0
cam_auto.sensor_width = 36.0
cam_auto.clip_end = 2391.57
ob_auto_camera = bpy.data.objects.new('AutoCamera', cam_auto)
scene.collection.objects.link(ob_auto_camera)
ob_auto_camera.location = (137.115, -163.215, 183.251)
ob_auto_camera.rotation_euler = (1.09748, -7.21219e-08, 0.694738)
scene.camera = ob_auto_camera
light_auto_sun = bpy.data.lights.new('AutoSun', 'SUN')
light_auto_sun.energy = 3.0
light_auto_sun.angle = 0.0523599
ob_auto_sun = bpy.data.objects.new('AutoSun', light_auto_sun)
scene.collection.objects.link(ob_auto_sun)
ob_auto_sun.rotation_euler = (0.872665, 0.174533, 0.523599)
bpy.context.view_layer.update()
